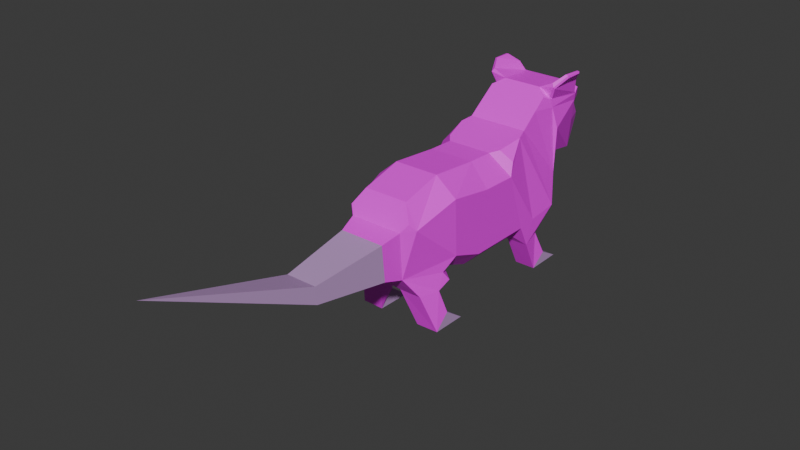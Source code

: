 # Source: Rat.blend  (saved by Blender 4.2.66; exported with 4.5.12 LTS)
import bpy
from mathutils import Matrix  # noqa: F401  (used for matrix-valued properties, if any)

bpy.ops.wm.read_factory_settings(use_empty=True)
scene = bpy.context.scene
scene.name = 'Scene'

# ---- collections
col_collection = bpy.data.collections.new('Collection'); scene.collection.children.link(col_collection)

# ---- images (referenced by path relative to the original .blend; pixels are not part of the script)
import os
ASSET_DIR = os.environ.get("B2B_ASSET_DIR", "")  # directory of the original .blend (textures are referenced by path, not embedded)
HERE = os.path.dirname(os.path.abspath(__file__))  # packed textures are extracted next to this script under _unpacked/

def load_image(name, relpath, width, height, colorspace="sRGB"):
    """Load a texture the original file referenced (path relative to the .blend, or extracted next to this script)."""
    p = next((c for c in (os.path.join(HERE, relpath), os.path.join(ASSET_DIR, relpath)) if relpath and os.path.exists(c)), "")
    if p:
        img = bpy.data.images.load(p, check_existing=True)
        img.name = name
    else:  # same state as the original file: an image datablock whose file is absent (Cycles renders it pink)
        img = bpy.data.images.new(name, width, height)
        img.source = "FILE"
        img.filepath = "//" + (relpath or name)
    img.colorspace_settings.name = colorspace
    return img
img_mur_texture_fourrure_grise_vue_dessus_du_motif_tissu_fourru = load_image('mur-texture-fourrure-grise-vue-dessus-du-motif-tissu-fourru', 'texture_rat-20250318T162755Z-001/texture_rat/mur-texture-fourrure-grise-vue-dessus-du-motif-tissu-fourrure_271326-113.jpg', 1024, 1024, 'sRGB')

# ---- materials (node trees are filled in below, after node groups)
mat_fur = bpy.data.materials.new('fur')
mat_peau = bpy.data.materials.new('peau')
mat_oeil = bpy.data.materials.new('oeil')

# ---- material node trees
mat_fur.use_nodes = True; mat_fur.node_tree.nodes.clear()
_N = mat_fur.node_tree.nodes; _L = mat_fur.node_tree.links
n0 = _N.new('ShaderNodeBsdfPrincipled'); n0.name = 'BSDF guidée'; n0.location = (10, 300)
n1 = _N.new('ShaderNodeOutputMaterial'); n1.name = 'Sortie matériau'; n1.location = (300, 300)
n2 = _N.new('ShaderNodeTexImage'); n2.name = 'Texture image'; n2.location = (-280, 260)
n2.image = img_mur_texture_fourrure_grise_vue_dessus_du_motif_tissu_fourru
_L.new(n0.outputs[0], n1.inputs[0])
_L.new(n2.outputs[0], n0.inputs[0])
n1.is_active_output = True
mat_peau.use_nodes = True; mat_peau.node_tree.nodes.clear()
_N = mat_peau.node_tree.nodes; _L = mat_peau.node_tree.links
n0 = _N.new('ShaderNodeBsdfPrincipled'); n0.name = 'BSDF guidée'; n0.location = (10, 300)
n0.inputs[0].default_value = (0.5261, 0.3102, 0.6103, 1.0)
n1 = _N.new('ShaderNodeOutputMaterial'); n1.name = 'Sortie matériau'; n1.location = (300, 300)
_L.new(n0.outputs[0], n1.inputs[0])
n1.is_active_output = True
mat_oeil.use_nodes = True; mat_oeil.node_tree.nodes.clear()
_N = mat_oeil.node_tree.nodes; _L = mat_oeil.node_tree.links
n0 = _N.new('ShaderNodeBsdfPrincipled'); n0.name = 'BSDF guidée'; n0.location = (10, 300)
n0.inputs[0].default_value = (0.0, 0.0, 0.0, 1.0)
n1 = _N.new('ShaderNodeOutputMaterial'); n1.name = 'Sortie matériau'; n1.location = (300, 300)
_L.new(n0.outputs[0], n1.inputs[0])
n1.is_active_output = True

# ---- world
world_world = bpy.data.worlds.new('World'); scene.world = world_world
world_world.use_nodes = True; world_world.node_tree.nodes.clear()
_N = world_world.node_tree.nodes; _L = world_world.node_tree.links
n0 = _N.new('ShaderNodeOutputWorld'); n0.name = 'World Output'; n0.location = (300, 300)
n1 = _N.new('ShaderNodeBackground'); n1.name = 'Background'; n1.location = (10, 300)
n1.inputs[0].default_value = (0.05088, 0.05088, 0.05088, 1.0)
_L.new(n1.outputs[0], n0.inputs[0])
n0.is_active_output = True
world_world.color = (0.05088, 0.05088, 0.05088)
world_world.sun_shadow_jitter_overblur = 0.0

# ---- meshes
me_cube = bpy.data.meshes.new('Cube')
me_cube.from_pydata([(-0.04233, 0.2323, 0.1799), (-0.07459, 0.2009, 0.1072), (-0.07078, 0.1895, 0.02416), (-0.07078, 0.2232, 0.004897), (-0.0362, 0.3002, 0.1663), (-0.07078, 0.1637, 0.004574), (-0.07078, -0.06713, 0.03002), (-0.07078, -0.03252, 0.005449), (-0.07078, -0.09095, 0.006211), (-0.02536, -0.2918, 0.1288), (-0.02536, -0.2948, 0.1583), (0.0, 0.2323, 0.1799), (-0.01583, 0.1761, 0.0937), (-0.03656, 0.1895, 0.02416), (0.0, 0.2807, 0.2876), (-0.03656, 0.2232, 0.004897), (0.0, 0.3002, 0.1663), (-0.03656, 0.1637, 0.004574), (0.0, 0.128, 0.07074), (0.0, 0.004462, 0.07176), (0.0, -0.04644, 0.0911), (-0.03472, -0.06838, 0.03031), (-0.03472, -0.03377, 0.005734), (-0.03472, -0.0922, 0.006495), (0.0, -0.2918, 0.1288), (0.0, -0.5545, 0.2472), (0.0, -0.2948, 0.1583), (0.0, -0.1218, 0.2204), (0.0, -0.05458, 0.2382), (0.0, 0.02889, 0.2306), (0.0, 0.0733, 0.2292), (0.0, 0.2105, 0.2947), (-0.04963, 0.1461, 0.2454), (0.0, 0.1461, 0.2454), (-0.06065, 0.2215, 0.1546), (-0.04912, 0.1754, 0.2679), (0.0, 0.1574, 0.09352), (0.0, 0.1754, 0.2679), (-0.06375, 0.1733, 0.06369), (-0.07098, 0.138, 0.0578), (-0.03431, 0.1657, 0.07216), (-0.03548, 0.1377, 0.05765), (-0.06349, -0.07835, 0.06832), (-0.05488, -0.1119, 0.06904), (-0.01787, -0.07835, 0.06832), (-0.01813, -0.1119, 0.06904), (0.0, -0.1131, 0.07155), (-0.04093, 0.2807, 0.2876), (-0.05227, 0.2918, 0.2767), (-0.03984, 0.3106, 0.2507), (-0.03203, 0.2105, 0.2947), (-0.04873, 0.1975, 0.2848), (-0.02704, 0.3236, 0.2397), (-0.06081, -0.1273, 0.1847), (-0.03689, -0.1218, 0.2204), (-0.05279, -0.1356, 0.1952), (-0.07078, -0.05273, 0.2091), (-0.03689, -0.05458, 0.2382), (-0.03689, 0.02889, 0.2306), (-0.07078, 0.02368, 0.1967), (-0.03689, 0.0733, 0.2292), (-0.07078, 0.08509, 0.1951), (-0.04722, 0.08665, 0.2322), (-0.06623, 0.09495, 0.2154), (-0.05505, 0.1274, 0.2413), (-0.07078, 0.1197, 0.09489), (-0.0466, 0.128, 0.07074), (-0.07252, 0.1495, 0.09999), (-0.07078, 0.008165, 0.09583), (-0.0466, 0.004462, 0.07176), (-0.0466, -0.04644, 0.0911), (-0.07078, -0.04779, 0.1164), (-0.06317, -0.069, 0.09532), (-0.06729, -0.05868, 0.08039), (-0.06494, 0.2322, 0.3162), (-0.04774, 0.2926, 0.2516), (-0.0498, 0.2758, 0.3023), (-0.04141, 0.2962, 0.234), (-0.0654, 0.2644, 0.3142), (-0.05495, 0.2113, 0.3057), (-0.04537, 0.2918, 0.2187), (-0.06153, 0.223, 0.229), (-0.02233, 0.3304, 0.2387), (-0.03982, 0.3135, 0.2553), (0.0, 0.3319, 0.2389), (-0.05199, 0.2857, 0.2566), (-0.05449, 0.2162, 0.2645), (-0.05518, 0.2793, 0.297), (-0.05718, 0.2773, 0.2953), (-0.05249, 0.283, 0.2737), (-0.05442, 0.2802, 0.2715), (-0.05406, 0.2838, 0.2685), (-0.05392, 0.2857, 0.2727), (-0.05191, 0.2171, 0.2778), (-0.04936, 0.2132, 0.2802), (-0.05129, 0.2111, 0.2792), (-0.05232, 0.2141, 0.2755), (-0.05988, 0.2112, 0.2971), (-0.05838, 0.2089, 0.2999), (-0.06945, 0.2338, 0.3107), (-0.06852, 0.2331, 0.3146), (-0.07022, 0.2632, 0.311), (-0.06925, 0.2644, 0.3139), (-0.00632, 0.3695, 0.1924), (-0.007662, 0.3679, 0.191), (0.0, 0.3722, 0.1925), (-4.075e-10, 0.3712, 0.1912), (0.0, 0.372, 0.2007), (7.312e-10, 0.3727, 0.199), (-0.006513, 0.3702, 0.1987), (-0.007874, 0.369, 0.2004), (-0.04149, -0.1358, 0.1033), (-0.03685, -0.168, 0.1123), (-0.03685, -0.174, 0.1731), (-0.04352, -0.1436, 0.1822), (-0.002291, -0.1367, 0.1036), (0.0, -0.168, 0.1123), (0.0, -0.1367, 0.1036), (0.0, -0.174, 0.1731), (0.0, -0.1436, 0.1822)], [], [(3, 5, 17, 15), (2, 3, 15, 13), (114, 55, 54, 27, 119), (32, 64, 63, 61, 65, 67, 1), (115, 117, 46, 45), (48, 92, 91, 85, 83), (112, 9, 24, 116), (6, 7, 22, 21), (68, 59, 56, 71), (38, 2, 13, 40), (25, 10, 26), (42, 6, 21, 44), (103, 105, 108, 109), (10, 113, 118, 26), (70, 73, 42, 44, 20), (4, 0, 11, 16), (9, 25, 24), (7, 8, 23, 22), (34, 1, 12, 36), (76, 78, 102, 87), (10, 9, 112, 113), (1, 67, 39, 38), (95, 94, 50, 51), (60, 62, 64, 32, 33, 30), (50, 47, 14, 31), (82, 84, 14, 47), (34, 35, 32, 1), (38, 39, 5, 2), (3, 2, 5), (58, 60, 30, 29), (57, 58, 29, 28), (69, 70, 20, 19), (42, 43, 8, 6), (7, 6, 8), (54, 57, 28, 27), (53, 55, 114, 111), (25, 9, 10), (35, 51, 50, 31, 37), (32, 35, 37, 33), (0, 34, 36, 11), (39, 66, 18, 41), (1, 38, 40, 12), (5, 39, 41, 17), (15, 17, 13), (40, 13, 17, 41), (41, 18, 12, 40), (12, 18, 36), (8, 43, 45, 23), (73, 72, 111, 43, 42), (22, 23, 21), (44, 21, 23, 45), (44, 45, 46, 20), (85, 91, 90, 93, 96, 86), (74, 79, 98, 100), (88, 101, 99, 97), (104, 4, 16, 106), (47, 50, 79, 76), (96, 95, 51, 35, 86), (53, 54, 55), (65, 61, 59, 68), (59, 61, 60, 58), (53, 56, 57, 54), (56, 59, 58, 57), (56, 53, 111, 72, 71), (62, 63, 64), (60, 61, 63, 62), (65, 66, 39, 67), (70, 71, 72, 73), (65, 68, 69, 66), (68, 71, 70, 69), (66, 69, 19, 18), (76, 79, 74, 78), (47, 89, 92, 48), (77, 52, 49, 75), (74, 100, 102, 78), (97, 93, 90, 88), (4, 80, 81, 0), (110, 107, 84, 82), (80, 82, 52, 77), (0, 81, 86, 35, 34), (98, 79, 50, 94), (47, 48, 83, 82), (82, 80, 110), (85, 86, 81, 80), (89, 90, 91, 92), (93, 94, 95, 96), (89, 87, 88, 90), (98, 94, 93, 97), (97, 99, 100, 98), (99, 101, 102, 100), (101, 88, 87, 102), (87, 89, 47, 76), (83, 85, 75, 49), (82, 83, 49, 52), (85, 80, 77, 75), (104, 106, 105, 103), (103, 109, 110, 104), (107, 110, 109, 108), (110, 80, 4, 104), (115, 116, 117), (114, 119, 118, 113), (115, 111, 112, 116), (113, 112, 111, 114), (43, 111, 115, 45)])
me_cube.polygons.foreach_set('material_index', [1, 1, 0, 0, 0, 0, 1, 1, 0, 0, 1, 0, 1, 1, 0, 0, 1, 1, 0, 0, 1, 0, 0, 0, 0, 0, 0, 0, 1, 0, 0, 0, 0, 1, 0, 0, 1, 0, 0, 0, 0, 0, 0, 1, 0, 0, 0, 0, 0, 1, 0, 0, 0, 0, 0, 0, 0, 0, 0, 0, 0, 0, 0, 0, 0, 0, 0, 0, 0, 0, 0, 0, 0, 2, 0, 0, 0, 0, 0, 0, 0, 0, 0, 0, 0, 0, 0, 0, 0, 0, 0, 0, 0, 0, 0, 1, 1, 1, 0, 0, 0, 0, 0, 0])
_uv = me_cube.uv_layers.new(name='UVMap')
_uv.uv.foreach_set('vector', [0.2662, 0.5782, 0.2661, 0.5391, 0.2822, 0.5394, 0.2822, 0.5785, 0.3347, 0.08385, 0.3338, 0.1073, 0.3178, 0.1073, 0.3187, 0.08385, 0.4075, 0.8244, 0.3257, 1.0, 0.1717, 0.6987, 0.1717, -3.406e-08, 0.4076, 7.15e-09, 0.1846, 0.05514, 0.2544, -4.819e-08, 0.3982, -4.034e-08, 0.4569, 0.06387, 0.4574, 0.7211, 0.3519, 0.8206, 0.1717, 1.0, 0.1686, 0.1151, 0.1925, 0.08398, 0.3504, 0.711, 0.1717, 1.0, 0.1717, 0.2519, 0.2077, 0.06913, 0.2441, 0.01909, 0.3428, 0.1018, 0.3428, 1.0, 0.1832, 0.8104, 0.2321, 0.0, 0.3402, 0.0, 0.3402, 0.8104, 0.3111, 0.6812, 0.2994, 0.6791, 0.2996, 0.6401, 0.3113, 0.6421, 0.5562, 1.0, 0.1717, 1.0, 0.2255, -3.683e-08, 0.554, 0.2451, 0.498, 0.2533, 0.5547, 1.0, 0.1717, 0.9218, 0.1717, -5.799e-09, 0.2312, -1.548e-07, 0.2312, 1.0, 0.1717, 0.9806, 0.1717, 0.1393, 0.3848, 1.368e-08, 0.3815, 0.6806, 0.1717, 1.0, 0.3026, 0.289, 0.2996, 0.2903, 0.2994, 0.2864, 0.3025, 0.2853, 0.2337, 1.0, 0.1835, 0.1896, 0.3445, 0.1897, 0.3445, 1.0, 0.3371, 0.6943, 0.2689, 1.0, 0.1717, 0.9388, 0.1717, 0.2592, 0.3371, -3.09e-09, 0.4466, 0.5079, 0.1717, 0.594, 0.1717, -3.445e-09, 0.4466, 4.469e-08, 0.2345, 0.4406, 0.2602, 0.0, 0.2602, 0.4406, 0.2661, 0.4095, 0.266, 0.3708, 0.2829, 0.3702, 0.283, 0.409, 0.1183, 0.02412, 0.2639, 0.1189, 0.2017, 0.7715, 0.1717, 1.0, 0.1717, 1.0, 0.1717, 0.133, 0.1846, 0.09203, 0.2759, 0.906, 0.2987, 1.0, 0.2437, 0.9904, 0.1854, 0.1878, 0.2987, 0.2054, 0.3473, -1.876e-07, 0.3473, 0.783, 0.1748, 1.0, 0.1717, 0.4509, 0.216, 0.6237, 0.2058, 0.4848, 0.4499, -3.391e-07, 0.4499, 1.0, 0.1717, 0.33, 0.242, 0.1423, 0.4567, -5.964e-08, 0.555, 0.0985, 0.555, 1.0, 0.1717, 1.0, 0.4696, 2.111e-07, 0.5523, 1.0, 0.1717, 1.0, 0.1717, 2.111e-07, 0.3762, 0.9779, 0.1717, 1.0, 0.1717, 0.01493, 0.5461, -2.521e-08, 0.1391, 0.8138, 0.1717, 3.625e-08, 0.3029, 2.446e-08, 0.2669, 1.0, 0.1717, 0.3237, 0.484, -6.479e-08, 0.4435, 0.9498, 0.1717, 1.0, 0.1717, 0.1696, 0.1785, 0.2054, 0.1731, 0.2341, 0.1717, 7.509e-15, 0.5126, -4.129e-08, 0.5126, 1.0, 0.1717, 1.0, 0.4606, 0.0, 0.4606, 1.0, 0.1717, 1.0, 0.1717, 0.0, 0.5024, 1.0, 0.1717, 1.0, 0.1717, 2.437e-08, 0.5024, 8.229e-08, 0.1717, 0.3661, 0.4382, 3.465e-08, 0.4382, 1.0, 0.1865, 0.9511, 0.1782, 0.4468, 0.1866, 0.4834, 0.1799, 0.5101, 0.1717, 1.0, 0.1717, 0.0, 0.5201, 0.0, 0.5201, 1.0, 0.1717, 0.02392, 0.2729, 2.483e-07, 0.3296, 0.2274, 0.1356, 1.026, 0.1717, 7.743e-09, 0.2201, 0.6379, 0.2009, 0.6256, 0.4263, 1.0, 0.2659, 0.9921, 0.1717, 0.6522, 0.1717, 4.897e-08, 0.4263, 9.356e-08, 0.1717, -7.506e-08, 0.3821, 0.01036, 0.3821, 1.0, 0.1717, 1.0, 0.4234, 0.01705, 0.5236, 0.2306, 0.1717, 1.0, 0.194, 0.04199, 0.1717, 0.0, 0.2367, 0.3437, 0.2366, 1.0, 0.1717, 0.4999, 0.1717, 2.2e-08, 0.3669, 0.3647, 0.3011, 0.8195, 0.1717, 1.0, 0.1734, 1.0, 0.1717, 4.726e-08, 0.5659, 1.162e-08, 0.5534, 0.9995, 0.3213, 0.3944, 0.2995, 0.3542, 0.3127, 0.3609, 0.4212, 0.1863, 0.4235, 1.0, 0.1717, 0.8945, 0.1717, -4.036e-08, 0.402, 0.5486, 0.1717, 1.0, 0.1717, -3.521e-07, 0.3434, 0.06333, 0.2512, 5.636e-08, 0.2512, 1.0, 0.1717, 0.4453, 0.1717, 1.0, 0.1717, 0.2158, 0.423, 2.11e-08, 0.4173, 0.7814, 0.2137, 1.0, 0.1717, 0.8597, 0.1864, 0.04742, 0.2837, 0.3843, 0.2651, 0.782, 0.2994, 0.624, 0.2994, 0.5606, 0.3068, 0.5863, 0.4439, 0.3151, 0.4286, 0.9357, 0.1717, 1.0, 0.1717, 7.183e-08, 0.2707, 0.455, 0.25, 0.9431, 0.1717, 1.0, 0.1717, -4.374e-08, 0.2272, 1.0, 0.1821, 0.9661, 0.1719, 0.9153, 0.1751, 0.04704, 0.1856, 0.008881, 0.2272, 0.04474, 0.2177, 0.08092, 0.2457, 0.9534, 0.1717, 1.0, 0.1717, 4.987e-07, 0.2597, 0.09949, 0.2647, 0.115, 0.2654, 0.1468, 0.2618, 0.1713, 0.235, 0.06097, 0.47, 1.0, 0.1717, 0.9621, 0.1717, 0.01212, 0.1717, 1.0, 0.1717, 2.101e-07, 0.2706, 0.04201, 0.237, 0.9403, 0.2269, 0.9342, 0.2025, 0.8539, 0.1717, 0.5159, 0.3018, 3.908e-07, 0.3018, 1.0, 0.1717, 1.0, 0.1717, -3.404e-07, 0.3207, 0.7438, 0.4279, 1.0, 0.1744, 0.6864, 0.1717, 0.1358, 0.4279, 1.414e-08, 0.3931, -3.351e-09, 0.3931, 1.0, 0.1724, 0.8106, 0.1717, 0.08741, 0.1717, 1.0, 0.1717, -3.934e-08, 0.3432, 0.07296, 0.3305, 0.9421, 0.3242, 0.005207, 0.3366, 0.9236, 0.1717, 1.0, 0.1717, 6.922e-08, 0.4984, 1.06e-09, 0.456, 0.7881, 0.2181, 0.9645, 0.1717, 0.2435, 0.226, 9.469e-08, 0.3497, 1.0, 0.1717, 0.7175, 0.3497, 2.726e-07, 0.3239, -3.51e-07, 0.3239, 1.0, 0.1717, 0.8525, 0.1943, 0.2936, 0.5052, 0.3051, 0.5052, 1.0, 0.1785, 0.9128, 0.1717, 0.0, 0.1717, 1.0, 0.1717, 2.675e-08, 0.5371, 0.2022, 0.5361, 0.6234, 0.1718, 0.9328, 0.1717, 0.03021, 0.2499, -3.331e-08, 0.2499, 1.0, 0.1717, 1.0, 0.1717, -5.347e-09, 0.3538, 0.01604, 0.3561, 0.9275, 0.1717, 1.0, 0.1717, -2.449e-08, 0.4193, -2.449e-08, 0.4193, 1.0, 0.1717, 1.0, 0.1717, 2.173e-07, 0.2481, 0.3188, 0.2619, 0.8176, 0.1717, -8.491e-07, 0.353, 0.6494, 0.3266, 0.8293, 0.1717, 1.0, 0.1717, 0.9704, 0.16, -0.0766, 0.3277, 0.4012, 0.4064, 1.0, 0.1759, 0.004893, 0.2005, 0.03344, 0.183, 0.9998, 0.1717, 1.0, 0.2618, 0.1713, 0.2558, 0.1652, 0.2523, 0.09711, 0.2597, 0.09949, 0.3369, 1.0, 0.1717, 0.8251, 0.1753, 1.128e-07, 0.3289, 0.2151, 0.2576, 0.9311, 0.1717, 0.9829, 0.1717, 0.07178, 0.409, 4.216e-08, 0.1717, 1.0, 0.1717, 0.0, 0.1983, 0.1635, 0.2457, 0.821, 0.2237, 0.7951, 0.1889, 0.4772, 0.1717, 0.2176, 0.3341, 4.496e-08, 0.2942, 0.926, 0.1974, 0.8997, 0.1717, 0.6885, 0.49, 4.225e-08, 0.49, 0.8296, 0.1717, -2.289e-08, 0.2967, 0.1041, 0.262, 0.5752, 0.1717, 1.0, 0.1717, 0.4844, 0.2676, 3.109e-07, 0.2659, 0.9878, 0.1717, 0.8826, 0.1783, 1.426e-07, 0.3034, 0.1004, 0.3034, 1.0, 0.2136, 0.3761, 0.4847, -3.694e-06, 0.4847, 0.9051, 0.1717, 1.0, 0.2558, 0.1652, 0.2563, 0.1692, 0.2564, 0.1693, 0.256, 0.168, 0.1717, 0.9754, 0.1717, 2.592e-07, 0.2496, 0.01943, 0.2663, 1.0, 0.2619, 0.175, 0.2563, 0.1692, 0.2558, 0.1652, 0.2618, 0.1713, 0.1736, 0.932, 0.1717, 1.5e-06, 0.2154, 0.001572, 0.2154, 1.0, 0.2252, 0.06207, 0.2088, 0.964, 0.183, 0.9998, 0.2005, 0.03344, 0.2146, -2.07e-08, 0.2146, 0.9204, 0.1724, 1.0, 0.1717, 0.01874, 0.5108, 0.4114, 0.1717, 0.8492, 0.1717, -3.43e-07, 0.4997, 0.02008, 0.1717, 1.0, 0.1717, 0.0, 0.2164, 0.2672, 0.2164, 0.9159, 0.1717, 1.0, 0.1717, 0.02985, 0.2336, 2.259e-07, 0.219, 0.717, 0.3177, -4.244e-07, 0.3177, 1.0, 0.1717, 0.7191, 0.212, 0.218, 0.235, 0.06097, 0.1717, 0.01212, 0.1717, -3.665e-07, 0.2234, 0.04002, 0.1955, 0.9998, 0.1749, 1.0, 0.1701, 0.9878, 0.201, 0.9871, 0.2995, 0.2858, 0.3029, 0.2845, 0.3025, 0.2853, 0.2994, 0.2864, 0.1701, 0.9878, 0.1717, 1.84e-07, 0.3319, 0.1859, 0.201, 0.9871, 0.2029, 0.04174, 0.1228, -0.06548, 0.199, 0.0365, 0.3777, 8.718e-08, 0.3777, 1.0, 0.1718, 0.9999, 0.1717, 0.1531, 0.3935, 0.05499, 0.4003, 1.0, 0.1717, 0.8884, 0.1717, 2.175e-08, 0.4318, 0.02936, 0.4304, 0.8007, 0.1717, 1.0, 0.1717, 0.0, 0.4184, 1.0, 0.2032, 0.7559, 0.1992, 0.04159, 0.4184, 0.3303])
me_cube.materials.append(mat_fur)
me_cube.materials.append(mat_peau)
me_cube.materials.append(mat_oeil)
me_cube.use_mirror_vertex_groups = False
me_cube.update()

# ---- objects
ob_cube = bpy.data.objects.new('Cube', me_cube)

# ---- transforms, parenting, visibility, modifiers, constraints
ob_cube.location = (0.0, 0.0, 0.0)
ob_cube.lock_rotations_4d = False
ob_cube.empty_display_type = 'ARROWS'
ob_cube.lineart.crease_threshold = 0.0
_m = ob_cube.modifiers.new('Miroir', 'MIRROR')
_m.use_clip = True

# ---- collection membership
col_collection.objects.link(ob_cube)

# ---- scene / render settings (as saved in the file)
scene.frame_start = 1; scene.frame_end = 250; scene.frame_set(1)
scene.render.engine = 'BLENDER_EEVEE_NEXT'
bpy.context.view_layer.update()

# ---- added for rendering (the .blend has no active camera and no usable light): camera, sun
cam_auto = bpy.data.cameras.new('AutoCamera')
cam_auto.lens = 50.0
cam_auto.sensor_width = 36.0
cam_auto.clip_end = 1000.0
ob_auto_camera = bpy.data.objects.new('AutoCamera', cam_auto)
scene.collection.objects.link(ob_auto_camera)
ob_auto_camera.location = (0.915509, -1.18955, 0.892812)
ob_auto_camera.rotation_euler = (1.09748, -7.21219e-08, 0.694738)
scene.camera = ob_auto_camera
light_auto_sun = bpy.data.lights.new('AutoSun', 'SUN')
light_auto_sun.energy = 3.0
light_auto_sun.angle = 0.0523599
ob_auto_sun = bpy.data.objects.new('AutoSun', light_auto_sun)
scene.collection.objects.link(ob_auto_sun)
ob_auto_sun.rotation_euler = (0.872665, 0.174533, 0.523599)
bpy.context.view_layer.update()
